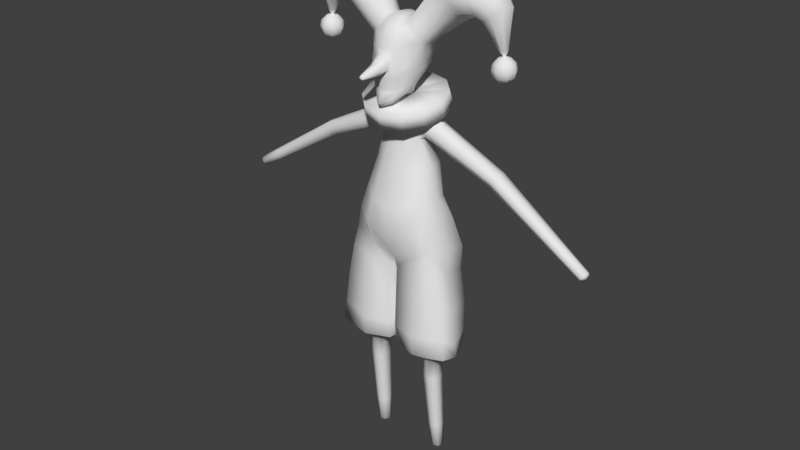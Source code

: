 # Source: kaspar.blend  (saved by Blender 2.79.0; exported with 4.5.12 LTS)
import bpy
from mathutils import Matrix  # noqa: F401  (used for matrix-valued properties, if any)

bpy.ops.wm.read_factory_settings(use_empty=True)
scene = bpy.context.scene
scene.name = 'Scene'

# ---- collections
col_collection_1 = bpy.data.collections.new('Collection 1'); scene.collection.children.link(col_collection_1)

# ---- world
world_world = bpy.data.worlds.new('World'); scene.world = world_world
world_world.color = (0.05088, 0.05088, 0.05088)
world_world.use_sun_shadow = False
world_world.sun_shadow_jitter_overblur = 0.0
world_world.cycles.sampling_method = 'MANUAL'

# ---- meshes
me_plane = bpy.data.meshes.new('Plane')
me_plane.from_pydata([(0.034, 0.0443, 0.602), (0.2597, 0.03934, 0.6148), (0.02433, 0.04393, 0.9306), (0.2358, 0.02946, 0.96), (0.114, -0.03171, 0.5363), (0.1927, -0.03589, 0.5378), (0.1406, 0.002266, 0.001043), (0.1836, 0.002157, -6.601e-06), (0.0, 0.08313, 0.9692), (0.23, 0.0452, 1.063), (0.008773, -0.3395, 1.893), (0.009114, -0.3426, 1.879), (0.0, -0.3451, 1.88), (0.0, -0.2301, 1.885), (0.0, 0.04483, 1.921), (0.09511, -0.00538, 1.926), (0.0, 0.03944, 2.01), (0.1345, -0.02656, 2.0), (0.0, -0.03359, 2.094), (0.06235, -0.02944, 2.076), (0.4355, -0.1052, 2.162), (0.4801, -0.0201, 2.188), (0.4438, -0.01476, 1.988), (0.4531, -0.01335, 1.989), (0.03107, -0.2206, 1.891), (0.03038, -0.2126, 1.943), (0.09127, -0.00667, 1.57), (0.0, -8.901e-08, 1.557), (0.06484, -0.01155, 1.667), (0.0, -1.032e-07, 1.672), (0.11, -0.007107, 1.576), (0.1232, -0.01155, 1.664), (0.43, -0.001642, 1.442), (0.4588, 0.002509, 1.494), (0.8864, -0.02905, 1.173), (0.9014, -0.02701, 1.19), (0.03797, -0.05211, 1.784), (0.0, -0.03456, 1.786), (0.01905, -0.1541, 0.5855), (0.2916, -0.162, 0.5926), (0.0206, -0.1515, 0.9713), (0.2293, -0.1506, 0.9996), (0.113, -0.1007, 0.5296), (0.1927, -0.1004, 0.5326), (0.1433, -0.04439, 0.002068), (0.1843, -0.04313, -0.0002078), (0.0, -0.1449, 1.013), (0.205, -0.1443, 1.107), (0.0, -0.2192, 1.953), (0.08387, -0.1778, 1.908), (0.04449, -0.2094, 1.879), (0.0, -0.2231, 1.871), (0.0, -0.2226, 1.856), (0.1037, -0.1514, 1.901), (0.0, -0.1992, 2.021), (0.1179, -0.1322, 2.001), (0.0, -0.1212, 2.09), (0.06403, -0.1234, 2.084), (0.3979, -0.095, 2.13), (0.3854, 0.004344, 2.114), (0.4452, -0.02409, 1.989), (0.4545, -0.02267, 1.989), (0.07965, -0.1744, 1.971), (0.04681, -0.1974, 1.973), (0.09426, -0.09497, 1.576), (0.0, -0.1194, 1.565), (0.06638, -0.07211, 1.668), (0.0, -0.08556, 1.672), (0.1146, -0.0841, 1.588), (0.1166, -0.07562, 1.658), (0.4295, -0.0552, 1.441), (0.46, -0.05807, 1.495), (0.8859, -0.05329, 1.171), (0.9021, -0.05369, 1.191), (0.04803, -0.1058, 1.786), (0.0, -0.1185, 1.768), (0.0, -0.2084, 1.973), (0.06655, -0.04318, 1.677), (0.237, -0.07412, 0.9698), (0.3005, -0.07397, 0.573), (0.4179, 0.03531, 2.139), (0.1329, -0.0813, 1.992), (0.04694, -0.07975, 2.09), (0.377, -0.04965, 2.11), (0.1144, -0.05454, 1.575), (0.0974, -0.05427, 1.57), (0.4557, -0.01772, 1.989), (0.4426, -0.01972, 1.988), (0.1179, -0.04625, 1.677), (0.1159, -0.06897, 0.5262), (0.01171, -0.07151, 0.583), (0.1943, -0.06896, 0.5269), (0.1099, -0.07998, 1.92), (0.05575, -0.07884, 1.786), (0.4291, -0.02823, 1.442), (0.1903, -0.02092, -0.002319), (0.1332, -0.02228, 0.00212), (0.03908, 0.001588, 1.856), (0.0383, -0.2075, 1.763), (0.462, -0.02877, 1.499), (0.9046, -0.04041, 1.196), (0.8837, -0.04071, 1.169), (0.09266, -0.07619, 1.85), (0.2314, -0.05818, 1.075), (0.0, -0.07734, 2.092), (0.02393, -0.06663, 0.9472), (0.0, -0.06029, 0.9873), (0.1339, 0.09651, 0.5931), (0.1202, 0.0745, 0.9327), (0.1551, -0.02636, 0.5304), (0.1606, 0.01215, 0.004522), (0.1098, 0.1187, 0.9806), (0.0, -0.2397, 1.747), (0.09049, -0.1141, 1.826), (0.05508, 0.03177, 1.921), (0.06083, 0.02657, 2.006), (0.02967, -0.03534, 2.089), (0.04853, -8.973e-08, 1.564), (0.03371, -1.032e-07, 1.672), (0.02326, -0.03647, 1.787), (0.1379, -0.1897, 0.5769), (0.1335, -0.1648, 0.9755), (0.1552, -0.1116, 0.5227), (0.1637, -0.05228, 0.002142), (0.1183, -0.1529, 1.05), (0.0, 0.001501, 1.855), (0.07569, -0.02799, 1.854), (0.05837, -0.2072, 1.854), (0.05184, -0.1871, 2.018), (0.02513, -0.1205, 2.089), (0.04545, -0.114, 1.563), (0.03371, -0.08556, 1.672), (0.0204, -0.1211, 1.772), (0.02442, -0.07734, 2.093), (0.1654, -0.01928, -0.01154), (0.03342, 0.0349, 0.6495), (0.2594, 0.03086, 0.6508), (0.01785, -0.1614, 0.6726), (0.2791, -0.1566, 0.6857), (0.01269, -0.07981, 0.6469), (0.293, -0.08569, 0.6399), (0.1369, -0.1933, 0.67), (0.1352, 0.07441, 0.6424), (0.0, 0.08564, 1.094), (0.1928, 0.01818, 1.203), (0.0, -0.221, 1.148), (0.1791, -0.1546, 1.21), (0.1942, -0.06732, 1.204), (0.1038, -0.2102, 1.171), (0.09572, 0.1272, 1.109), (0.128, 0.007127, 1.448), (0.1232, -0.1036, 1.451), (0.0616, -0.1422, 1.444), (0.0, 0.02374, 1.415), (0.0, -0.1525, 1.433), (0.137, -0.05529, 1.451), (0.0649, 0.02669, 1.424), (0.0, 0.0422, 1.233), (0.0, -0.2073, 1.271), (0.1626, -0.06013, 1.318), (0.07402, 0.04162, 1.256), (0.1616, -0.01143, 1.309), (0.149, -0.1379, 1.322), (0.08165, -0.1873, 1.29), (0.0, -9.612e-08, 1.615), (0.0786, 0.002164, 1.622), (0.1195, -9.685e-08, 1.622), (0.4459, 0.01428, 1.471), (0.8943, -0.02192, 1.183), (0.0, -0.1025, 1.618), (0.07344, -0.09222, 1.628), (0.1143, -0.08784, 1.621), (0.4451, -0.07128, 1.47), (0.8943, -0.05961, 1.183), (0.8991, -0.04304, 1.178), (0.04756, -0.09967, 1.621), (0.0388, 0.006963, 1.619), (0.0, -0.3437, 1.895), (0.08674, -0.01152, 1.887), (0.09495, -0.1352, 1.857), (0.04871, 0.01666, 1.882), (0.06337, -0.1882, 1.817), (0.1032, -0.07292, 1.883), (0.0, -0.2117, 1.801), (0.0, 0.02914, 1.883), (0.1025, -0.004795, 1.962), (0.0, 0.04939, 1.962), (0.008944, -0.3444, 1.886), (0.0, -0.3463, 1.887), (0.1141, -0.1392, 1.946), (0.03073, -0.2166, 1.917), (0.08224, -0.1726, 1.933), (0.04642, -0.2029, 1.925), (0.1211, -0.09947, 1.954), (0.05863, 0.03508, 1.963), (0.0, -0.02838, 1.811), (0.0, -0.22, 1.734), (0.07484, -0.08035, 1.824), (0.03029, -0.1928, 1.744), (0.07331, -0.1086, 1.804), (0.0295, -0.03103, 1.81), (0.05566, -0.04887, 1.814), (0.05289, -0.1963, 1.794), (0.0, -0.2179, 1.789), (0.07745, -0.1594, 1.814), (0.06988, -0.1521, 1.794), (0.06286, -0.1415, 1.779), (0.0, -0.1614, 1.759), (0.02946, -0.1549, 1.762), (0.04935, -0.1262, 1.776), (0.09103, -0.002059, 2.04), (0.0, 0.0108, 2.054), (0.4711, -0.07411, 2.184), (0.4482, -0.01212, 1.988), (0.08199, -0.1445, 2.035), (0.0, -0.178, 2.064), (0.456, 0.02516, 2.172), (0.4501, -0.02531, 1.989), (0.03668, -0.1623, 2.058), (0.04652, 0.003845, 2.05), (0.8768, -0.02549, 1.174), (0.8984, -0.02256, 1.199), (0.8762, -0.0604, 1.172), (0.8995, -0.06098, 1.2), (0.903, -0.04187, 1.207), (0.873, -0.04229, 1.168), (0.8883, -0.06951, 1.188), (0.8883, -0.01523, 1.188), (0.0, -0.2717, 1.873), (0.02371, -0.2659, 1.879), (0.02319, -0.2633, 1.912), (0.0, -0.2677, 1.919), (0.02345, -0.2646, 1.895), (0.0, 0.004514, 1.693), (0.0, -0.08092, 1.671), (0.01717, -0.07538, 1.673), (0.03335, -0.05987, 1.677), (0.0393, -0.03856, 1.683), (0.03345, -0.01716, 1.688), (0.01735, -0.001389, 1.692), (0.0, -0.02055, 1.768), (0.0, -0.1054, 1.744), (0.02092, -0.09991, 1.746), (0.03707, -0.08451, 1.751), (0.043, -0.06334, 1.757), (0.03713, -0.04208, 1.763), (0.02102, -0.02641, 1.767), (0.0, -0.03002, 1.765), (0.0, -0.09706, 1.746), (0.0184, -0.09299, 1.748), (0.03086, -0.07866, 1.752), (0.03405, -0.0633, 1.757), (0.03089, -0.04787, 1.761), (0.01914, -0.03281, 1.766), (0.09444, -0.1979, 1.641), (0.0, -0.2198, 1.632), (0.1637, -0.1342, 1.659), (0.1894, -0.04576, 1.681), (0.1647, 0.04373, 1.7), (0.09629, 0.1103, 1.713), (0.0, 0.1361, 1.714), (0.09395, -0.2215, 1.713), (0.0, -0.2433, 1.703), (0.1631, -0.1584, 1.731), (0.1887, -0.0706, 1.753), (0.1639, 0.01822, 1.773), (0.09538, 0.0843, 1.785), (0.0, 0.1099, 1.787), (0.0, -0.01791, 1.721), (0.0, -0.08648, 1.71), (0.0235, -0.08217, 1.711), (0.03598, -0.06748, 1.713), (0.03919, -0.05174, 1.716), (0.03606, -0.03596, 1.718), (0.02438, -0.02044, 1.723), (0.1448, -0.006512, 1.561), (0.1598, -0.01002, 1.645), (0.1489, -0.08096, 1.572), (0.1539, -0.07371, 1.641), (0.1554, -0.04435, 1.658), (0.1486, -0.05167, 1.561), (0.1503, -0.08603, 1.605), (0.1551, 0.001554, 1.606), (0.4044, -0.00208, 1.453), (0.4043, -0.05751, 1.453), (0.4344, -0.03017, 1.513), (0.4186, -0.0726, 1.482), (0.4319, 0.001383, 1.507), (0.4325, -0.05948, 1.508), (0.4039, -0.03034, 1.453), (0.4198, 0.01313, 1.483), (0.4826, 0.001151, 1.478), (0.4838, -0.05823, 1.479), (0.4531, -0.02899, 1.427), (0.4699, 0.01268, 1.455), (0.4542, -0.002934, 1.427), (0.4537, -0.05548, 1.427), (0.4858, -0.02948, 1.483), (0.4691, -0.07118, 1.455), (0.2582, 0.03479, 0.8054), (0.2629, -0.1498, 0.8426), (0.01847, -0.07315, 0.7971), (0.1392, -0.1773, 0.8227), (0.02903, 0.03948, 0.7901), (0.01924, -0.1564, 0.822), (0.2761, -0.07504, 0.8048), (0.1325, 0.07652, 0.7876), (0.1206, -0.02444, 0.4177), (0.1273, -0.01526, 0.2754), (0.1339, -0.005792, 0.1295), (0.1859, -0.006887, 0.1286), (0.1881, -0.01738, 0.2753), (0.1904, -0.02759, 0.4184), (0.1206, -0.08786, 0.4131), (0.1281, -0.07314, 0.2732), (0.1357, -0.0581, 0.1294), (0.1864, -0.05703, 0.128), (0.1885, -0.07232, 0.2733), (0.1906, -0.08731, 0.4148), (0.1933, -0.05803, 0.4081), (0.1923, -0.04531, 0.267), (0.1913, -0.0324, 0.1234), (0.1289, -0.03351, 0.1275), (0.1246, -0.04608, 0.2697), (0.1203, -0.05842, 0.409), (0.1573, -0.09787, 0.4065), (0.1594, -0.0824, 0.2683), (0.1616, -0.06668, 0.1271), (0.1592, 0.002995, 0.1301), (0.1578, -0.00753, 0.2727), (0.1564, -0.01784, 0.4126), (0.3412, -0.002419, 1.553), (0.2505, -0.00622, 1.599), (0.3396, -0.06422, 1.552), (0.2468, -0.06897, 1.596), (0.3188, -0.03745, 1.489), (0.2337, -0.04456, 1.525), (0.3315, 0.009273, 1.524), (0.2433, 0.005413, 1.565), (0.2313, -0.005035, 1.525), (0.3178, -0.003557, 1.489), (0.234, -0.07314, 1.532), (0.3192, -0.06533, 1.493), (0.2484, -0.03962, 1.61), (0.3414, -0.0349, 1.562), (0.2397, -0.08156, 1.564), (0.3292, -0.07708, 1.523), (0.5599, -0.008574, 1.364), (0.6655, -0.01421, 1.301), (0.7712, -0.01985, 1.237), (0.5593, -0.05671, 1.363), (0.665, -0.05794, 1.299), (0.7706, -0.05917, 1.235), (0.5901, -0.03258, 1.414), (0.6944, -0.03567, 1.345), (0.7987, -0.03877, 1.276), (0.5739, -0.07076, 1.388), (0.6787, -0.07035, 1.322), (0.7835, -0.06993, 1.255), (0.7944, -0.01663, 1.268), (0.6905, -0.0107, 1.338), (0.5865, -0.004776, 1.408), (0.7956, -0.06029, 1.27), (0.6917, -0.0596, 1.339), (0.5877, -0.05892, 1.409), (0.768, -0.03896, 1.233), (0.663, -0.03564, 1.298), (0.5581, -0.03232, 1.362), (0.7837, -0.008251, 1.255), (0.6791, -0.001274, 1.322), (0.5745, 0.005702, 1.389), (0.3581, 0.008077, 2.132), (0.4282, 0.03153, 2.214), (0.3708, -0.1124, 2.151), (0.4395, -0.08896, 2.235), (0.4478, -0.02387, 2.243), (0.3497, -0.057, 2.125), (0.408, -0.1256, 2.196), (0.3918, 0.04478, 2.167), (0.4323, -0.007401, 2.009), (0.435, -0.03634, 2.009), (0.4653, -0.01696, 2.01), (0.4488, -0.0403, 2.01), (0.4578, -0.003372, 2.01), (0.4615, -0.03226, 2.01), (0.4284, -0.0227, 2.009), (0.4438, 0.0005697, 2.009), (0.3469, 0.04568, 2.264), (0.3607, -0.1105, 2.288), (0.3317, -0.05757, 2.126), (0.3355, 0.06761, 2.197), (0.3293, 0.02485, 2.139), (0.3436, -0.1313, 2.163), (0.3569, -0.0281, 2.301), (0.356, -0.1531, 2.23), (0.2834, 0.0257, 2.134), (0.3072, 0.0201, 2.135), (0.2035, 0.03573, 2.253), (0.2682, 0.04737, 2.267), (0.3171, -0.1354, 2.158), (0.2908, -0.1339, 2.152), (0.2793, -0.1205, 2.289), (0.2112, -0.1233, 2.271), (0.304, -0.05604, 2.116), (0.3197, -0.0659, 2.123), (0.1906, -0.04212, 2.287), (0.2654, -0.03295, 2.308), (0.2867, 0.07059, 2.193), (0.24, 0.06464, 2.193), (0.252, -0.1612, 2.218), (0.3011, -0.1623, 2.224), (0.4542, -0.01795, 1.881), (0.4689, 0.001196, 1.982), (0.4837, 0.01521, 1.963), (0.4901, 0.02034, 1.937), (0.4862, 0.01521, 1.909), (0.473, 0.001196, 1.889), (0.4768, -0.01795, 1.983), (0.4975, -0.01795, 1.964), (0.5059, -0.01795, 1.937), (0.4999, -0.01795, 1.91), (0.481, -0.01795, 1.889), (0.4689, -0.03709, 1.982), (0.4837, -0.05111, 1.963), (0.4901, -0.05624, 1.937), (0.4862, -0.05111, 1.909), (0.473, -0.03709, 1.889), (0.4497, -0.04502, 1.982), (0.4506, -0.06484, 1.962), (0.4518, -0.0721, 1.935), (0.453, -0.06484, 1.908), (0.4539, -0.04502, 1.888), (0.44, -0.008376, 1.985), (0.4306, -0.03709, 1.981), (0.4175, -0.05111, 1.96), (0.4136, -0.05624, 1.933), (0.4199, -0.05111, 1.906), (0.4348, -0.03709, 1.887), (0.436, -0.01795, 1.985), (0.44, -0.02752, 1.985), (0.4227, -0.01795, 1.98), (0.4038, -0.01795, 1.96), (0.3977, -0.01795, 1.932), (0.4062, -0.01795, 1.906), (0.4269, -0.01795, 1.887), (0.4496, -0.03149, 1.985), (0.4591, -0.02752, 1.986), (0.4306, 0.001196, 1.981), (0.4175, 0.01521, 1.96), (0.4136, 0.02034, 1.933), (0.4199, 0.01521, 1.906), (0.4348, 0.001196, 1.887), (0.4631, -0.01795, 1.986), (0.4496, -0.004411, 1.985), (0.4497, 0.009126, 1.982), (0.4506, 0.02895, 1.962), (0.4518, 0.0362, 1.935), (0.453, 0.02895, 1.908), (0.4539, 0.009126, 1.888), (0.4591, -0.008376, 1.986)], [], [(306, 108, 3, 299), (107, 109, 4, 0), (328, 110, 6, 309), (108, 111, 9, 3), (14, 186, 194, 114), (97, 180, 178, 126), (180, 114, 15, 178), (194, 115, 17, 185), (219, 116, 19, 210), (398, 387, 390, 407), (386, 213, 22, 379), (98, 205, 204, 202), (156, 117, 26, 150), (176, 118, 28, 165), (165, 166, 30, 26), (290, 167, 32, 283), (227, 168, 34, 220), (102, 182, 179, 113), (302, 300, 41, 121), (120, 38, 42, 122), (327, 315, 44, 123), (121, 41, 47, 124), (126, 178, 182, 102), (112, 98, 202, 203), (181, 179, 53, 127), (127, 53, 49, 50), (218, 214, 57, 129), (410, 399, 392, 394), (382, 380, 60, 217), (125, 184, 180, 97), (152, 151, 64, 130), (175, 170, 66, 131), (170, 64, 68, 171), (286, 284, 70, 172), (226, 222, 72, 173), (228, 229, 11, 12), (232, 230, 10, 187), (305, 78, 41, 300), (404, 389, 392, 399), (378, 80, 59, 371), (85, 84, 68, 64), (88, 77, 66, 69), (90, 89, 42, 38), (385, 87, 60, 380), (91, 79, 39, 43), (405, 82, 57, 402), (182, 92, 53, 179), (289, 94, 70, 284), (134, 95, 45, 123), (230, 231, 177, 10), (279, 88, 69, 278), (322, 96, 44, 315), (190, 24, 50, 192), (174, 73, 173), (319, 91, 43, 318), (48, 25, 63, 76), (193, 81, 55, 189), (225, 101, 72, 222), (155, 85, 64, 151), (297, 99, 71, 292), (78, 103, 47, 41), (133, 104, 56, 129), (191, 189, 55, 62), (106, 105, 40, 46), (139, 90, 38, 137), (135, 0, 90, 139), (8, 2, 105, 106), (51, 50, 24, 13), (116, 18, 104, 133), (3, 9, 103, 78), (291, 33, 99, 297), (150, 26, 85, 155), (220, 34, 101, 225), (185, 17, 81, 193), (192, 191, 62, 63), (312, 5, 91, 319), (168, 35, 174), (76, 63, 128, 54), (309, 6, 96, 322), (276, 31, 88, 279), (63, 62, 55, 128), (110, 7, 95, 134), (283, 32, 94, 289), (178, 15, 92, 182), (19, 397, 408, 210), (5, 1, 79, 91), (379, 22, 87, 385), (0, 4, 89, 90), (31, 28, 77, 88), (26, 30, 84, 85), (81, 403, 400, 55), (407, 390, 391, 396), (299, 3, 78, 305), (188, 187, 10, 177), (6, 110, 134, 96), (19, 116, 133, 82), (82, 133, 129, 57), (96, 134, 123, 44), (200, 97, 126, 201), (169, 175, 131, 67), (154, 152, 130, 65), (215, 218, 129, 56), (52, 127, 50, 51), (183, 181, 127, 52), (198, 206, 205, 98), (197, 102, 113, 199), (40, 121, 124, 46), (316, 327, 123, 45), (39, 120, 122, 43), (304, 302, 121, 40), (201, 126, 102, 197), (164, 29, 118, 176), (153, 27, 117, 156), (211, 18, 116, 219), (186, 16, 115, 194), (184, 14, 114, 180), (196, 198, 98, 112), (195, 125, 97, 200), (2, 8, 111, 108), (310, 7, 110, 328), (1, 5, 109, 107), (303, 2, 108, 306), (0, 135, 142, 107), (38, 120, 141, 137), (1, 136, 140, 79), (303, 135, 139, 301), (301, 139, 137, 304), (79, 140, 138, 39), (120, 39, 138, 141), (107, 142, 136, 1), (8, 143, 149, 111), (46, 124, 148, 145), (9, 144, 147, 103), (103, 147, 146, 47), (124, 47, 146, 148), (111, 149, 144, 9), (157, 153, 156, 160), (158, 163, 152, 154), (161, 150, 155, 159), (159, 155, 151, 162), (163, 162, 151, 152), (160, 156, 150, 161), (149, 160, 161, 144), (148, 146, 162, 163), (147, 159, 162, 146), (144, 161, 159, 147), (145, 148, 163, 158), (143, 157, 160, 149), (27, 164, 176, 117), (65, 130, 175, 169), (34, 168, 174), (101, 174, 72), (223, 226, 173, 73), (288, 286, 172, 71), (66, 170, 171, 69), (130, 64, 170, 175), (221, 35, 168, 227), (287, 33, 167, 290), (28, 31, 166, 165), (117, 176, 165, 26), (12, 11, 187, 188), (50, 49, 191, 192), (15, 185, 193, 92), (49, 53, 189, 191), (92, 193, 189, 53), (25, 190, 192, 63), (229, 232, 187, 11), (114, 194, 185, 15), (37, 195, 200, 119), (75, 132, 208, 207), (36, 201, 197, 93), (93, 197, 199, 74), (132, 74, 209, 208), (119, 200, 201, 36), (203, 202, 181, 183), (202, 204, 179, 181), (205, 206, 199, 113), (204, 205, 113, 179), (208, 209, 206, 198), (207, 208, 198, 196), (209, 74, 199, 206), (16, 211, 219, 115), (54, 128, 218, 215), (384, 382, 217, 61), (393, 406, 401, 388), (128, 55, 214, 218), (383, 23, 213, 386), (397, 19, 82, 405), (115, 219, 210, 17), (359, 221, 227, 368), (362, 358, 226, 223), (349, 220, 225, 365), (35, 221, 224, 100), (100, 224, 223, 73), (365, 225, 222, 352), (358, 352, 222, 226), (368, 227, 220, 349), (24, 190, 232, 229), (73, 174, 100), (174, 35, 100), (174, 101, 34), (72, 174, 173), (25, 48, 231, 230), (190, 25, 230, 232), (13, 24, 229, 228), (239, 238, 245, 246), (237, 236, 243, 244), (235, 234, 241, 242), (233, 239, 246, 240), (238, 237, 244, 245), (236, 235, 242, 243), (256, 263, 261, 254), (258, 265, 264, 257), (260, 267, 266, 259), (254, 261, 262, 255), (257, 264, 263, 256), (259, 266, 265, 258), (119, 253, 247, 37), (36, 252, 253, 119), (74, 250, 251, 93), (93, 251, 252, 36), (132, 249, 250, 74), (75, 248, 249, 132), (233, 260, 259, 239), (241, 262, 261, 242), (242, 261, 263, 243), (235, 254, 255, 234), (243, 263, 264, 244), (236, 256, 254, 235), (244, 264, 265, 245), (237, 257, 256, 236), (245, 265, 266, 246), (238, 258, 257, 237), (246, 266, 267, 240), (239, 259, 258, 238), (251, 250, 271, 272), (249, 248, 269, 270), (247, 253, 274, 268), (252, 251, 272, 273), (250, 249, 270, 271), (253, 252, 273, 274), (67, 131, 270, 269), (131, 66, 271, 270), (66, 77, 272, 271), (77, 28, 273, 272), (28, 118, 274, 273), (118, 29, 268, 274), (31, 276, 282, 166), (69, 171, 281, 278), (30, 275, 280, 84), (332, 276, 279, 343), (343, 279, 278, 334), (84, 280, 277, 68), (171, 68, 277, 281), (166, 282, 275, 30), (99, 285, 288, 71), (33, 287, 285, 99), (331, 287, 290, 337), (333, 346, 286, 288), (340, 283, 289, 335), (335, 289, 284, 342), (346, 342, 284, 286), (337, 290, 283, 340), (167, 294, 295, 32), (172, 70, 296, 298), (94, 293, 296, 70), (32, 295, 293, 94), (71, 172, 298, 292), (33, 291, 294, 167), (361, 291, 297, 353), (353, 297, 292, 364), (105, 301, 304, 40), (2, 303, 301, 105), (135, 303, 306, 142), (137, 141, 302, 304), (136, 299, 305, 140), (140, 305, 300, 138), (141, 138, 300, 302), (142, 306, 299, 136), (5, 312, 330, 109), (312, 311, 329, 330), (311, 310, 328, 329), (43, 122, 325, 318), (318, 325, 326, 317), (317, 326, 327, 316), (4, 307, 324, 89), (307, 308, 323, 324), (308, 309, 322, 323), (7, 310, 321, 95), (310, 311, 320, 321), (311, 312, 319, 320), (95, 321, 316, 45), (321, 320, 317, 316), (320, 319, 318, 317), (89, 324, 313, 42), (324, 323, 314, 313), (323, 322, 315, 314), (122, 42, 313, 325), (325, 313, 314, 326), (326, 314, 315, 327), (109, 330, 307, 4), (330, 329, 308, 307), (329, 328, 309, 308), (282, 338, 339, 275), (338, 337, 340, 339), (281, 277, 341, 345), (345, 341, 342, 346), (280, 336, 341, 277), (336, 335, 342, 341), (275, 339, 336, 280), (339, 340, 335, 336), (278, 281, 345, 334), (334, 345, 346, 333), (276, 332, 338, 282), (332, 331, 337, 338), (285, 344, 333, 288), (344, 343, 334, 333), (287, 331, 344, 285), (331, 332, 343, 344), (224, 355, 362, 223), (355, 354, 363, 362), (354, 353, 364, 363), (221, 359, 355, 224), (359, 360, 354, 355), (360, 361, 353, 354), (294, 370, 347, 295), (370, 369, 348, 347), (369, 368, 349, 348), (298, 296, 350, 356), (356, 350, 351, 357), (357, 351, 352, 358), (293, 367, 350, 296), (367, 366, 351, 350), (366, 365, 352, 351), (295, 347, 367, 293), (347, 348, 366, 367), (348, 349, 365, 366), (292, 298, 356, 364), (364, 356, 357, 363), (363, 357, 358, 362), (291, 361, 370, 294), (361, 360, 369, 370), (360, 359, 368, 369), (387, 372, 378, 390), (388, 394, 377, 374), (391, 371, 376, 389), (216, 372, 375, 21), (21, 375, 374, 212), (389, 376, 373, 392), (394, 392, 373, 377), (390, 378, 371, 391), (86, 381, 384, 61), (23, 383, 381, 86), (216, 383, 386, 80), (212, 20, 382, 384), (59, 379, 385, 83), (83, 385, 380, 58), (20, 58, 380, 382), (80, 386, 379, 59), (396, 391, 389, 404), (401, 410, 394, 388), (214, 55, 400, 409), (210, 408, 395, 17), (57, 214, 409, 402), (387, 398, 406, 393), (372, 387, 393, 375), (375, 393, 388, 374), (408, 397, 398, 407), (410, 401, 402, 409), (404, 399, 400, 403), (406, 398, 397, 405), (396, 404, 403, 395), (401, 406, 405, 402), (395, 408, 407, 396), (399, 410, 409, 400), (17, 395, 403, 81), (377, 373, 58, 20), (376, 83, 58, 373), (371, 59, 83, 376), (374, 377, 20, 212), (372, 216, 80, 378), (381, 21, 212, 384), (383, 216, 21, 381), (411, 458, 416), (457, 456, 414, 415), (455, 454, 412, 413), (458, 457, 415, 416), (456, 455, 413, 414), (411, 416, 421), (415, 414, 419, 420), (413, 412, 417, 418), (416, 415, 420, 421), (414, 413, 418, 419), (420, 419, 424, 425), (418, 417, 422, 423), (421, 420, 425, 426), (419, 418, 423, 424), (411, 421, 426), (423, 422, 427, 428), (426, 425, 430, 431), (424, 423, 428, 429), (411, 426, 431), (425, 424, 429, 430), (431, 430, 436, 437), (429, 428, 434, 435), (411, 431, 437), (430, 429, 435, 436), (428, 427, 433, 434), (437, 436, 443, 444), (435, 434, 441, 442), (411, 437, 444), (436, 435, 442, 443), (434, 433, 440, 441), (444, 443, 450, 451), (442, 441, 448, 449), (411, 444, 451), (443, 442, 449, 450), (441, 440, 447, 448), (451, 450, 457, 458), (449, 448, 455, 456), (411, 451, 458), (450, 449, 456, 457), (448, 447, 454, 455), (447, 432, 453, 454), (440, 438, 432, 447), (433, 439, 438, 440), (427, 445, 439, 433), (422, 446, 445, 427), (417, 452, 446, 422), (412, 459, 452, 417), (454, 453, 459, 412), (213, 453, 432, 22), (22, 432, 438, 87), (87, 438, 439, 60), (60, 439, 445, 217), (217, 445, 446, 61), (61, 446, 452, 86), (86, 452, 459, 23), (23, 459, 453, 213)])
me_plane.polygons.foreach_set('use_smooth', [True] * 439)
me_plane.use_remesh_preserve_volume = False
me_plane.use_remesh_preserve_attributes = False
me_plane.use_mirror_vertex_groups = False
me_plane.update()

# ---- objects
ob_plane = bpy.data.objects.new('Plane', me_plane)

# ---- transforms, parenting, visibility, modifiers, constraints
ob_plane.location = (0.0, 0.0, 0.0)
ob_plane.lineart.crease_threshold = 0.0
_m = ob_plane.modifiers.new('Mirror', 'MIRROR')
_m.use_clip = True

# ---- collection membership
col_collection_1.objects.link(ob_plane)

# ---- scene / render settings (as saved in the file)
scene.frame_start = 1; scene.frame_end = 250; scene.frame_set(1)
scene.render.engine = 'BLENDER_EEVEE_NEXT'
scene.render.resolution_percentage = 50
scene.render.dither_intensity = 0.0
scene.cycles.use_denoising = False
scene.cycles.samples = 128
scene.cycles.sampling_pattern = 'TABULATED_SOBOL'
scene.cycles.use_adaptive_sampling = False
scene.cycles.use_light_tree = False
scene.cycles.blur_glossy = 0.0
scene.cycles.sample_clamp_indirect = 0.0
scene.view_settings.view_transform = 'Standard'
bpy.context.view_layer.update()

# ---- added for rendering (the .blend has no active camera and no usable light): camera, sun
cam_auto = bpy.data.cameras.new('AutoCamera')
cam_auto.lens = 50.0
cam_auto.sensor_width = 36.0
cam_auto.clip_end = 1000.0
ob_auto_camera = bpy.data.objects.new('AutoCamera', cam_auto)
scene.collection.objects.link(ob_auto_camera)
ob_auto_camera.location = (2.75797, -3.41464, 3.35456)
ob_auto_camera.rotation_euler = (1.09748, -7.21219e-08, 0.694738)
scene.camera = ob_auto_camera
light_auto_sun = bpy.data.lights.new('AutoSun', 'SUN')
light_auto_sun.energy = 3.0
light_auto_sun.angle = 0.0523599
ob_auto_sun = bpy.data.objects.new('AutoSun', light_auto_sun)
scene.collection.objects.link(ob_auto_sun)
ob_auto_sun.rotation_euler = (0.872665, 0.174533, 0.523599)
bpy.context.view_layer.update()
